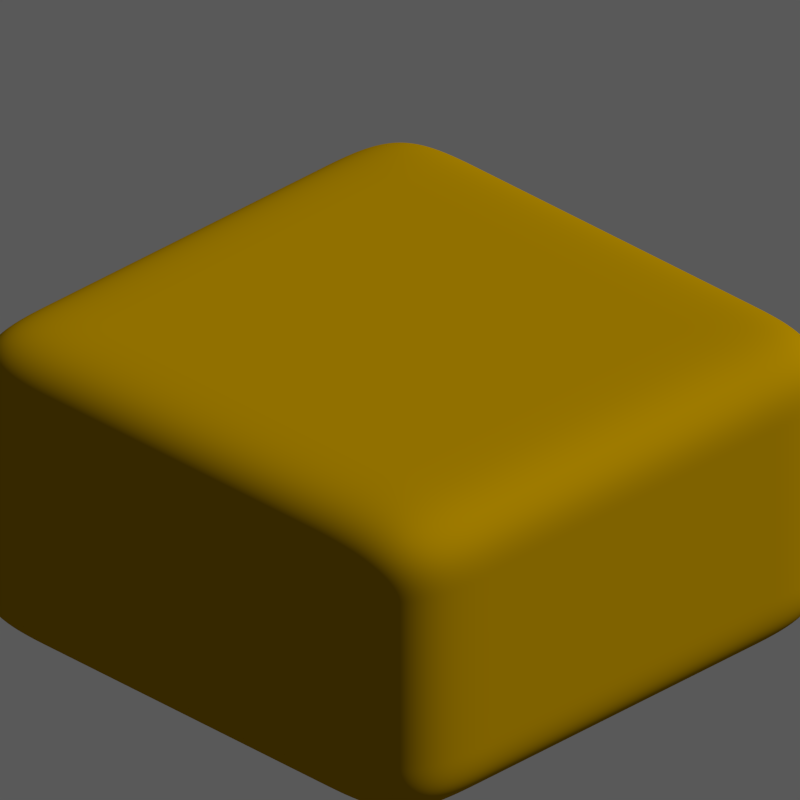 # Source: Dirt1.blend  (saved by Blender 2.69.0; exported with 4.5.12 LTS)
import bpy
from mathutils import Matrix  # noqa: F401  (used for matrix-valued properties, if any)

bpy.ops.wm.read_factory_settings(use_empty=True)
scene = bpy.context.scene
scene.name = 'Scene'

# ---- collections
col_collection_1 = bpy.data.collections.new('Collection 1'); scene.collection.children.link(col_collection_1)

# ---- materials (node trees are filled in below, after node groups)
mat_dirt = bpy.data.materials.new('Dirt')
mat_dirt.alpha_threshold = 0.0
mat_dirt.diffuse_color = (0.3663, 0.2086, 0.0, 1.0)
mat_dirt.roughness = 0.5
mat_dirt.line_color = (0.0, 0.0, 0.0, 1.0)

# ---- material node trees
mat_dirt.use_nodes = True; mat_dirt.node_tree.nodes.clear()
_N = mat_dirt.node_tree.nodes; _L = mat_dirt.node_tree.links
n0 = _N.new('ShaderNodeOutputMaterial'); n0.name = 'Material Output'; n0.location = (300, 300)
n1 = _N.new('ShaderNodeBsdfDiffuse'); n1.name = 'Diffuse BSDF'; n1.location = (100, 300)
n1.inputs[0].default_value = (0.3672, 0.2093, 0.0, 1.0)
_L.new(n1.outputs[0], n0.inputs[0])
n0.is_active_output = True

# ---- world
world_world = bpy.data.worlds.new('World'); scene.world = world_world
world_world.use_nodes = True; world_world.node_tree.nodes.clear()
_N = world_world.node_tree.nodes; _L = world_world.node_tree.links
n0 = _N.new('ShaderNodeOutputWorld'); n0.name = 'World Output'; n0.location = (300, 300)
n1 = _N.new('ShaderNodeBackground'); n1.name = 'Background'; n1.location = (110, 300)
n1.inputs[0].default_value = (1.0, 1.0, 1.0, 1.0)
n1.inputs[1].default_value = 0.1
_L.new(n1.outputs[0], n0.inputs[0])
n0.is_active_output = True
world_world.color = (0.0, 0.0, 0.0)
world_world.use_sun_shadow = False
world_world.sun_shadow_jitter_overblur = 0.0
world_world.cycles.sampling_method = 'MANUAL'
world_world.cycles.sample_map_resolution = 256

# ---- cameras
cam_camera = bpy.data.cameras.new('Camera')
cam_camera.type = 'ORTHO'
cam_camera.clip_end = 100.0
cam_camera.lens = 35.0
cam_camera.sensor_width = 32.0
cam_camera.sensor_height = 18.0
cam_camera.ortho_scale = 2.8
cam_camera.dof.focus_distance = 0.0

# ---- lights
light_lamp_002 = bpy.data.lights.new('Lamp.002', 'SUN')
light_lamp_002.transmission_factor = 0.0
light_lamp_002.cutoff_distance = 30.0
light_lamp_002.angle = 0.0
light_lamp_002.energy = 1.0
light_lamp_002.shadow_buffer_clip_start = 1.001
light_lamp_002.shadow_cascade_max_distance = 1000.0
light_lamp_002.cycles.use_multiple_importance_sampling = False
light_lamp_001 = bpy.data.lights.new('Lamp.001', 'SUN')
light_lamp_001.transmission_factor = 0.0
light_lamp_001.cutoff_distance = 30.0
light_lamp_001.angle = 0.0
light_lamp_001.energy = 1.0
light_lamp_001.shadow_buffer_clip_start = 1.001
light_lamp_001.shadow_cascade_max_distance = 1000.0
light_lamp_001.cycles.use_multiple_importance_sampling = False
light_lamp = bpy.data.lights.new('Lamp', 'SUN')
light_lamp.transmission_factor = 0.0
light_lamp.cutoff_distance = 30.0
light_lamp.angle = 0.0
light_lamp.energy = 1.0
light_lamp.shadow_buffer_clip_start = 1.001
light_lamp.shadow_cascade_max_distance = 1000.0
light_lamp.cycles.use_multiple_importance_sampling = False

# ---- meshes
me_plane = bpy.data.meshes.new('Plane')
me_plane.from_pydata([(1.0, -1.0, 0.0), (-1.0, -1.0, 0.0), (1.0, 1.0, 0.0), (-1.0, 1.0, 0.0), (1.0, -1.0, 1.22), (-1.0, -1.0, 1.22), (1.0, 1.0, 1.22), (-1.0, 1.0, 1.22), (0.6667, -1.0, 0.0), (0.3333, -1.0, 0.0), (-2.98e-08, -1.0, 0.0), (-0.3333, -1.0, 0.0), (-0.6667, -1.0, 0.0), (0.6667, 1.0, 0.0), (0.3333, 1.0, 0.0), (-2.98e-08, 1.0, 0.0), (-0.3333, 1.0, 0.0), (-0.6667, 1.0, 0.0), (-1.0, 0.6667, 0.0), (-1.0, 0.3333, 0.0), (-1.0, -2.98e-08, 0.0), (-1.0, -0.3333, 0.0), (-1.0, -0.6667, 0.0), (1.0, -0.6667, 0.0), (1.0, -0.3333, 0.0), (1.0, 2.98e-08, 0.0), (1.0, 0.3333, 0.0), (1.0, 0.6667, 0.0), (0.6667, -1.0, 1.22), (0.3333, -1.0, 1.22), (-2.98e-08, -1.0, 1.22), (-0.3333, -1.0, 1.22), (-0.6667, -1.0, 1.22), (0.6667, 1.0, 1.22), (0.3333, 1.0, 1.22), (-2.98e-08, 1.0, 1.22), (-0.3333, 1.0, 1.22), (-0.6667, 1.0, 1.22), (-1.0, 0.6667, 1.22), (-1.0, 0.3333, 1.22), (-1.0, -2.98e-08, 1.22), (-1.0, -0.3333, 1.22), (-1.0, -0.6667, 1.22), (1.0, -0.6667, 1.22), (1.0, -0.3333, 1.22), (1.0, 2.98e-08, 1.22), (1.0, 0.3333, 1.22), (1.0, 0.6667, 1.22), (1.0, -1.0, 1.017), (1.0, -1.0, 0.8135), (1.0, -1.0, 0.6102), (1.0, -1.0, 0.4068), (1.0, -1.0, 0.2034), (1.0, 1.0, 0.2034), (1.0, 1.0, 0.4068), (1.0, 1.0, 0.6102), (1.0, 1.0, 0.8135), (1.0, 1.0, 1.017), (-1.0, 1.0, 1.017), (-1.0, 1.0, 0.8135), (-1.0, 1.0, 0.6102), (-1.0, 1.0, 0.4068), (-1.0, 1.0, 0.2034), (-1.0, -1.0, 0.2034), (-1.0, -1.0, 0.4068), (-1.0, -1.0, 0.6102), (-1.0, -1.0, 0.8135), (-1.0, -1.0, 1.017), (-0.6667, -0.6667, 0.0), (-0.3333, -0.6667, 0.0), (2.98e-08, -0.6667, 0.0), (0.3333, -0.6667, 0.0), (0.6667, -0.6667, 0.0), (-0.6667, -0.3333, 0.0), (-0.3333, -0.3333, 0.0), (2.98e-08, -0.3333, 0.0), (0.3333, -0.3333, 0.0), (0.6667, -0.3333, 0.0), (-0.6667, -1.987e-08, 0.0), (-0.3333, -9.934e-09, 0.0), (2.98e-08, 8.882e-16, 0.0), (0.3333, 9.934e-09, 0.0), (0.6667, 1.987e-08, 0.0), (-0.6667, 0.3333, 0.0), (-0.3333, 0.3333, 0.0), (2.98e-08, 0.3333, 0.0), (0.3333, 0.3333, 0.0), (0.6667, 0.3333, 0.0), (-0.6667, 0.6667, 0.0), (-0.3333, 0.6667, 0.0), (2.98e-08, 0.6667, 0.0), (0.3333, 0.6667, 0.0), (0.6667, 0.6667, 0.0), (-0.6667, -0.6667, 1.22), (-0.6667, -0.3333, 1.22), (-0.6667, 2.98e-08, 1.22), (-0.6667, 0.3333, 1.22), (-0.6667, 0.6667, 1.22), (-0.3333, -0.6667, 1.22), (-0.3333, -0.3333, 1.22), (-0.3333, 2.98e-08, 1.22), (-0.3333, 0.3333, 1.22), (-0.3333, 0.6667, 1.22), (-2.98e-08, -0.6667, 1.22), (-2.98e-08, -0.3333, 1.22), (-2.98e-08, 2.98e-08, 1.22), (-2.98e-08, 0.3333, 1.22), (-2.98e-08, 0.6667, 1.22), (0.3333, -0.6667, 1.22), (0.3333, -0.3333, 1.22), (0.3333, 2.98e-08, 1.22), (0.3333, 0.3333, 1.22), (0.3333, 0.6667, 1.22), (0.6667, -0.6667, 1.22), (0.6667, -0.3333, 1.22), (0.6667, 2.98e-08, 1.22), (0.6667, 0.3333, 1.22), (0.6667, 0.6667, 1.22), (1.0, -0.6667, 0.2034), (1.0, -0.6667, 0.4068), (1.0, -0.6667, 0.6102), (1.0, -0.6667, 0.8135), (1.0, -0.6667, 1.017), (1.0, -0.3333, 0.2034), (1.0, -0.3333, 0.4068), (1.0, -0.3333, 0.6102), (1.0, -0.3333, 0.8135), (1.0, -0.3333, 1.017), (1.0, 2.98e-08, 0.2034), (1.0, 2.98e-08, 0.4068), (1.0, 2.98e-08, 0.6102), (1.0, 2.98e-08, 0.8135), (1.0, 2.98e-08, 1.017), (1.0, 0.3333, 0.2034), (1.0, 0.3333, 0.4068), (1.0, 0.3333, 0.6102), (1.0, 0.3333, 0.8135), (1.0, 0.3333, 1.017), (1.0, 0.6667, 0.2034), (1.0, 0.6667, 0.4068), (1.0, 0.6667, 0.6102), (1.0, 0.6667, 0.8135), (1.0, 0.6667, 1.017), (-1.0, 0.6667, 0.2034), (-1.0, 0.6667, 0.4068), (-1.0, 0.6667, 0.6102), (-1.0, 0.6667, 0.8135), (-1.0, 0.6667, 1.017), (-1.0, 0.3333, 0.2034), (-1.0, 0.3333, 0.4068), (-1.0, 0.3333, 0.6102), (-1.0, 0.3333, 0.8135), (-1.0, 0.3333, 1.017), (-1.0, -2.98e-08, 0.2034), (-1.0, -2.98e-08, 0.4068), (-1.0, -2.98e-08, 0.6102), (-1.0, -2.98e-08, 0.8135), (-1.0, -2.98e-08, 1.017), (-1.0, -0.3333, 0.2034), (-1.0, -0.3333, 0.4068), (-1.0, -0.3333, 0.6102), (-1.0, -0.3333, 0.8135), (-1.0, -0.3333, 1.017), (-1.0, -0.6667, 0.2034), (-1.0, -0.6667, 0.4068), (-1.0, -0.6667, 0.6102), (-1.0, -0.6667, 0.8135), (-1.0, -0.6667, 1.017), (0.6667, 1.0, 0.2034), (0.6667, 1.0, 0.4068), (0.6667, 1.0, 0.6102), (0.6667, 1.0, 0.8135), (0.6667, 1.0, 1.017), (0.3333, 1.0, 0.2034), (0.3333, 1.0, 0.4068), (0.3333, 1.0, 0.6102), (0.3333, 1.0, 0.8135), (0.3333, 1.0, 1.017), (-2.98e-08, 1.0, 0.2034), (-2.98e-08, 1.0, 0.4068), (-2.98e-08, 1.0, 0.6102), (-2.98e-08, 1.0, 0.8135), (-2.98e-08, 1.0, 1.017), (-0.3333, 1.0, 0.2034), (-0.3333, 1.0, 0.4068), (-0.3333, 1.0, 0.6102), (-0.3333, 1.0, 0.8135), (-0.3333, 1.0, 1.017), (-0.6667, 1.0, 0.2034), (-0.6667, 1.0, 0.4068), (-0.6667, 1.0, 0.6102), (-0.6667, 1.0, 0.8135), (-0.6667, 1.0, 1.017), (-0.6667, -1.0, 0.2034), (-0.6667, -1.0, 0.4068), (-0.6667, -1.0, 0.6102), (-0.6667, -1.0, 0.8135), (-0.6667, -1.0, 1.017), (-0.3333, -1.0, 0.2034), (-0.3333, -1.0, 0.4068), (-0.3333, -1.0, 0.6102), (-0.3333, -1.0, 0.8135), (-0.3333, -1.0, 1.017), (-2.98e-08, -1.0, 0.2034), (-2.98e-08, -1.0, 0.4068), (-2.98e-08, -1.0, 0.6102), (-2.98e-08, -1.0, 0.8135), (-2.98e-08, -1.0, 1.017), (0.3333, -1.0, 0.2034), (0.3333, -1.0, 0.4068), (0.3333, -1.0, 0.6102), (0.3333, -1.0, 0.8135), (0.3333, -1.0, 1.017), (0.6667, -1.0, 0.2034), (0.6667, -1.0, 0.4068), (0.6667, -1.0, 0.6102), (0.6667, -1.0, 0.8135), (0.6667, -1.0, 1.017)], [], [(92, 13, 2, 27), (117, 47, 6, 33), (142, 57, 6, 47), (167, 67, 5, 42), (192, 58, 7, 37), (217, 48, 4, 28), (8, 72, 23, 0), (72, 77, 24, 23), (77, 82, 25, 24), (82, 87, 26, 25), (87, 92, 27, 26), (1, 22, 68, 12), (12, 68, 69, 11), (11, 69, 70, 10), (10, 70, 71, 9), (9, 71, 72, 8), (22, 21, 73, 68), (68, 73, 74, 69), (69, 74, 75, 70), (70, 75, 76, 71), (71, 76, 77, 72), (21, 20, 78, 73), (73, 78, 79, 74), (74, 79, 80, 75), (75, 80, 81, 76), (76, 81, 82, 77), (20, 19, 83, 78), (78, 83, 84, 79), (79, 84, 85, 80), (80, 85, 86, 81), (81, 86, 87, 82), (19, 18, 88, 83), (83, 88, 89, 84), (84, 89, 90, 85), (85, 90, 91, 86), (86, 91, 92, 87), (18, 3, 17, 88), (88, 17, 16, 89), (89, 16, 15, 90), (90, 15, 14, 91), (91, 14, 13, 92), (38, 97, 37, 7), (97, 102, 36, 37), (102, 107, 35, 36), (107, 112, 34, 35), (112, 117, 33, 34), (5, 32, 93, 42), (42, 93, 94, 41), (41, 94, 95, 40), (40, 95, 96, 39), (39, 96, 97, 38), (32, 31, 98, 93), (93, 98, 99, 94), (94, 99, 100, 95), (95, 100, 101, 96), (96, 101, 102, 97), (31, 30, 103, 98), (98, 103, 104, 99), (99, 104, 105, 100), (100, 105, 106, 101), (101, 106, 107, 102), (30, 29, 108, 103), (103, 108, 109, 104), (104, 109, 110, 105), (105, 110, 111, 106), (106, 111, 112, 107), (29, 28, 113, 108), (108, 113, 114, 109), (109, 114, 115, 110), (110, 115, 116, 111), (111, 116, 117, 112), (28, 4, 43, 113), (113, 43, 44, 114), (114, 44, 45, 115), (115, 45, 46, 116), (116, 46, 47, 117), (48, 122, 43, 4), (122, 127, 44, 43), (127, 132, 45, 44), (132, 137, 46, 45), (137, 142, 47, 46), (0, 23, 118, 52), (52, 118, 119, 51), (51, 119, 120, 50), (50, 120, 121, 49), (49, 121, 122, 48), (23, 24, 123, 118), (118, 123, 124, 119), (119, 124, 125, 120), (120, 125, 126, 121), (121, 126, 127, 122), (24, 25, 128, 123), (123, 128, 129, 124), (124, 129, 130, 125), (125, 130, 131, 126), (126, 131, 132, 127), (25, 26, 133, 128), (128, 133, 134, 129), (129, 134, 135, 130), (130, 135, 136, 131), (131, 136, 137, 132), (26, 27, 138, 133), (133, 138, 139, 134), (134, 139, 140, 135), (135, 140, 141, 136), (136, 141, 142, 137), (27, 2, 53, 138), (138, 53, 54, 139), (139, 54, 55, 140), (140, 55, 56, 141), (141, 56, 57, 142), (58, 147, 38, 7), (147, 152, 39, 38), (152, 157, 40, 39), (157, 162, 41, 40), (162, 167, 42, 41), (3, 18, 143, 62), (62, 143, 144, 61), (61, 144, 145, 60), (60, 145, 146, 59), (59, 146, 147, 58), (18, 19, 148, 143), (143, 148, 149, 144), (144, 149, 150, 145), (145, 150, 151, 146), (146, 151, 152, 147), (19, 20, 153, 148), (148, 153, 154, 149), (149, 154, 155, 150), (150, 155, 156, 151), (151, 156, 157, 152), (20, 21, 158, 153), (153, 158, 159, 154), (154, 159, 160, 155), (155, 160, 161, 156), (156, 161, 162, 157), (21, 22, 163, 158), (158, 163, 164, 159), (159, 164, 165, 160), (160, 165, 166, 161), (161, 166, 167, 162), (22, 1, 63, 163), (163, 63, 64, 164), (164, 64, 65, 165), (165, 65, 66, 166), (166, 66, 67, 167), (57, 172, 33, 6), (172, 177, 34, 33), (177, 182, 35, 34), (182, 187, 36, 35), (187, 192, 37, 36), (2, 13, 168, 53), (53, 168, 169, 54), (54, 169, 170, 55), (55, 170, 171, 56), (56, 171, 172, 57), (13, 14, 173, 168), (168, 173, 174, 169), (169, 174, 175, 170), (170, 175, 176, 171), (171, 176, 177, 172), (14, 15, 178, 173), (173, 178, 179, 174), (174, 179, 180, 175), (175, 180, 181, 176), (176, 181, 182, 177), (15, 16, 183, 178), (178, 183, 184, 179), (179, 184, 185, 180), (180, 185, 186, 181), (181, 186, 187, 182), (16, 17, 188, 183), (183, 188, 189, 184), (184, 189, 190, 185), (185, 190, 191, 186), (186, 191, 192, 187), (17, 3, 62, 188), (188, 62, 61, 189), (189, 61, 60, 190), (190, 60, 59, 191), (191, 59, 58, 192), (67, 197, 32, 5), (197, 202, 31, 32), (202, 207, 30, 31), (207, 212, 29, 30), (212, 217, 28, 29), (1, 12, 193, 63), (63, 193, 194, 64), (64, 194, 195, 65), (65, 195, 196, 66), (66, 196, 197, 67), (12, 11, 198, 193), (193, 198, 199, 194), (194, 199, 200, 195), (195, 200, 201, 196), (196, 201, 202, 197), (11, 10, 203, 198), (198, 203, 204, 199), (199, 204, 205, 200), (200, 205, 206, 201), (201, 206, 207, 202), (10, 9, 208, 203), (203, 208, 209, 204), (204, 209, 210, 205), (205, 210, 211, 206), (206, 211, 212, 207), (9, 8, 213, 208), (208, 213, 214, 209), (209, 214, 215, 210), (210, 215, 216, 211), (211, 216, 217, 212), (8, 0, 52, 213), (213, 52, 51, 214), (214, 51, 50, 215), (215, 50, 49, 216), (216, 49, 48, 217)])
me_plane.polygons.foreach_set('use_smooth', [True] * 216)
_k = {(1, 12): 0.16078, (3, 17): 0.16078, (1, 22): 0.16078, (2, 27): 0.16078, (5, 32): 0.16078, (7, 37): 0.16078, (5, 42): 0.16078, (6, 47): 0.16078, (0, 52): 0.16078, (6, 57): 0.16078, (3, 62): 0.16078, (5, 67): 0.16078, (0, 8): 0.16078, (8, 9): 0.16078, (9, 10): 0.16078, (10, 11): 0.16078, (11, 12): 0.16078, (2, 13): 0.16078, (13, 14): 0.16078, (14, 15): 0.16078, (15, 16): 0.16078, (16, 17): 0.16078, (3, 18): 0.16078, (18, 19): 0.16078, (19, 20): 0.16078, (20, 21): 0.16078, (21, 22): 0.16078, (0, 23): 0.16078, (23, 24): 0.16078, (24, 25): 0.16078, (25, 26): 0.16078, (26, 27): 0.16078, (4, 28): 0.16078, (28, 29): 0.16078, (29, 30): 0.16078, (30, 31): 0.16078, (31, 32): 0.16078, (6, 33): 0.16078, (33, 34): 0.16078, (34, 35): 0.16078, (35, 36): 0.16078, (36, 37): 0.16078, (7, 38): 0.16078, (38, 39): 0.16078, (39, 40): 0.16078, (40, 41): 0.16078, (41, 42): 0.16078, (4, 43): 0.16078, (43, 44): 0.16078, (44, 45): 0.16078, (45, 46): 0.16078, (46, 47): 0.16078, (4, 48): 0.16078, (48, 49): 0.16078, (49, 50): 0.16078, (50, 51): 0.16078, (51, 52): 0.16078, (2, 53): 0.16078, (53, 54): 0.16078, (54, 55): 0.16078, (55, 56): 0.16078, (56, 57): 0.16078, (7, 58): 0.16078, (58, 59): 0.16078, (59, 60): 0.16078, (60, 61): 0.16078, (61, 62): 0.16078, (1, 63): 0.16078, (63, 64): 0.16078, (64, 65): 0.16078, (65, 66): 0.16078, (66, 67): 0.16078, (23, 72): 0.16078, (22, 68): 0.16078, (68, 69): 0.16078, (69, 70): 0.16078, (70, 71): 0.16078, (71, 72): 0.16078, (24, 77): 0.16078, (21, 73): 0.16078, (73, 74): 0.16078, (74, 75): 0.16078, (75, 76): 0.16078, (76, 77): 0.16078, (25, 82): 0.16078, (20, 78): 0.16078, (78, 79): 0.16078, (79, 80): 0.16078, (80, 81): 0.16078, (81, 82): 0.16078, (26, 87): 0.16078, (19, 83): 0.16078, (83, 84): 0.16078, (84, 85): 0.16078, (85, 86): 0.16078, (86, 87): 0.16078, (27, 92): 0.16078, (18, 88): 0.16078, (88, 89): 0.16078, (89, 90): 0.16078, (90, 91): 0.16078, (91, 92): 0.16078, (12, 68): 0.16078, (11, 69): 0.16078, (10, 70): 0.16078, (9, 71): 0.16078, (8, 72): 0.16078, (68, 73): 0.16078, (69, 74): 0.16078, (70, 75): 0.16078, (71, 76): 0.16078, (72, 77): 0.16078, (73, 78): 0.16078, (74, 79): 0.16078, (75, 80): 0.16078, (76, 81): 0.16078, (77, 82): 0.16078, (78, 83): 0.16078, (79, 84): 0.16078, (80, 85): 0.16078, (81, 86): 0.16078, (82, 87): 0.16078, (83, 88): 0.16078, (84, 89): 0.16078, (85, 90): 0.16078, (86, 91): 0.16078, (87, 92): 0.16078, (17, 88): 0.16078, (16, 89): 0.16078, (15, 90): 0.16078, (14, 91): 0.16078, (13, 92): 0.16078, (37, 97): 0.16078, (32, 93): 0.16078, (93, 94): 0.16078, (94, 95): 0.16078, (95, 96): 0.16078, (96, 97): 0.16078, (36, 102): 0.16078, (31, 98): 0.16078, (98, 99): 0.16078, (99, 100): 0.16078, (100, 101): 0.16078, (101, 102): 0.16078, (35, 107): 0.16078, (30, 103): 0.16078, (103, 104): 0.16078, (104, 105): 0.16078, (105, 106): 0.16078, (106, 107): 0.16078, (34, 112): 0.16078, (29, 108): 0.16078, (108, 109): 0.16078, (109, 110): 0.16078, (110, 111): 0.16078, (111, 112): 0.16078, (33, 117): 0.16078, (28, 113): 0.16078, (113, 114): 0.16078, (114, 115): 0.16078, (115, 116): 0.16078, (116, 117): 0.16078, (42, 93): 0.16078, (41, 94): 0.16078, (40, 95): 0.16078, (39, 96): 0.16078, (38, 97): 0.16078, (93, 98): 0.16078, (94, 99): 0.16078, (95, 100): 0.16078, (96, 101): 0.16078, (97, 102): 0.16078, (98, 103): 0.16078, (99, 104): 0.16078, (100, 105): 0.16078, (101, 106): 0.16078, (102, 107): 0.16078, (103, 108): 0.16078, (104, 109): 0.16078, (105, 110): 0.16078, (106, 111): 0.16078, (107, 112): 0.16078, (108, 113): 0.16078, (109, 114): 0.16078, (110, 115): 0.16078, (111, 116): 0.16078, (112, 117): 0.16078, (43, 113): 0.16078, (44, 114): 0.16078, (45, 115): 0.16078, (46, 116): 0.16078, (47, 117): 0.16078, (43, 122): 0.16078, (23, 118): 0.16078, (118, 119): 0.16078, (119, 120): 0.16078, (120, 121): 0.16078, (121, 122): 0.16078, (44, 127): 0.16078, (24, 123): 0.16078, (123, 124): 0.16078, (124, 125): 0.16078, (125, 126): 0.16078, (126, 127): 0.16078, (45, 132): 0.16078, (25, 128): 0.16078, (128, 129): 0.16078, (129, 130): 0.16078, (130, 131): 0.16078, (131, 132): 0.16078, (46, 137): 0.16078, (26, 133): 0.16078, (133, 134): 0.16078, (134, 135): 0.16078, (135, 136): 0.16078, (136, 137): 0.16078, (47, 142): 0.16078, (27, 138): 0.16078, (138, 139): 0.16078, (139, 140): 0.16078, (140, 141): 0.16078, (141, 142): 0.16078, (52, 118): 0.16078, (51, 119): 0.16078, (50, 120): 0.16078, (49, 121): 0.16078, (48, 122): 0.16078, (118, 123): 0.16078, (119, 124): 0.16078, (120, 125): 0.16078, (121, 126): 0.16078, (122, 127): 0.16078, (123, 128): 0.16078, (124, 129): 0.16078, (125, 130): 0.16078, (126, 131): 0.16078, (127, 132): 0.16078, (128, 133): 0.16078, (129, 134): 0.16078, (130, 135): 0.16078, (131, 136): 0.16078, (132, 137): 0.16078, (133, 138): 0.16078, (134, 139): 0.16078, (135, 140): 0.16078, (136, 141): 0.16078, (137, 142): 0.16078, (53, 138): 0.16078, (54, 139): 0.16078, (55, 140): 0.16078, (56, 141): 0.16078, (57, 142): 0.16078, (38, 147): 0.16078, (18, 143): 0.16078, (143, 144): 0.16078, (144, 145): 0.16078, (145, 146): 0.16078, (146, 147): 0.16078, (39, 152): 0.16078, (19, 148): 0.16078, (148, 149): 0.16078, (149, 150): 0.16078, (150, 151): 0.16078, (151, 152): 0.16078, (40, 157): 0.16078, (20, 153): 0.16078, (153, 154): 0.16078, (154, 155): 0.16078, (155, 156): 0.16078, (156, 157): 0.16078, (41, 162): 0.16078, (21, 158): 0.16078, (158, 159): 0.16078, (159, 160): 0.16078, (160, 161): 0.16078, (161, 162): 0.16078, (42, 167): 0.16078, (22, 163): 0.16078, (163, 164): 0.16078, (164, 165): 0.16078, (165, 166): 0.16078, (166, 167): 0.16078, (62, 143): 0.16078, (61, 144): 0.16078, (60, 145): 0.16078, (59, 146): 0.16078, (58, 147): 0.16078, (143, 148): 0.16078, (144, 149): 0.16078, (145, 150): 0.16078, (146, 151): 0.16078, (147, 152): 0.16078, (148, 153): 0.16078, (149, 154): 0.16078, (150, 155): 0.16078, (151, 156): 0.16078, (152, 157): 0.16078, (153, 158): 0.16078, (154, 159): 0.16078, (155, 160): 0.16078, (156, 161): 0.16078, (157, 162): 0.16078, (158, 163): 0.16078, (159, 164): 0.16078, (160, 165): 0.16078, (161, 166): 0.16078, (162, 167): 0.16078, (63, 163): 0.16078, (64, 164): 0.16078, (65, 165): 0.16078, (66, 166): 0.16078, (67, 167): 0.16078, (33, 172): 0.16078, (13, 168): 0.16078, (168, 169): 0.16078, (169, 170): 0.16078, (170, 171): 0.16078, (171, 172): 0.16078, (34, 177): 0.16078, (14, 173): 0.16078, (173, 174): 0.16078, (174, 175): 0.16078, (175, 176): 0.16078, (176, 177): 0.16078, (35, 182): 0.16078, (15, 178): 0.16078, (178, 179): 0.16078, (179, 180): 0.16078, (180, 181): 0.16078, (181, 182): 0.16078, (36, 187): 0.16078, (16, 183): 0.16078, (183, 184): 0.16078, (184, 185): 0.16078, (185, 186): 0.16078, (186, 187): 0.16078, (37, 192): 0.16078, (17, 188): 0.16078, (188, 189): 0.16078, (189, 190): 0.16078, (190, 191): 0.16078, (191, 192): 0.16078, (53, 168): 0.16078, (54, 169): 0.16078, (55, 170): 0.16078, (56, 171): 0.16078, (57, 172): 0.16078, (168, 173): 0.16078, (169, 174): 0.16078, (170, 175): 0.16078, (171, 176): 0.16078, (172, 177): 0.16078, (173, 178): 0.16078, (174, 179): 0.16078, (175, 180): 0.16078, (176, 181): 0.16078, (177, 182): 0.16078, (178, 183): 0.16078, (179, 184): 0.16078, (180, 185): 0.16078, (181, 186): 0.16078, (182, 187): 0.16078, (183, 188): 0.16078, (184, 189): 0.16078, (185, 190): 0.16078, (186, 191): 0.16078, (187, 192): 0.16078, (62, 188): 0.16078, (61, 189): 0.16078, (60, 190): 0.16078, (59, 191): 0.16078, (58, 192): 0.16078, (32, 197): 0.16078, (12, 193): 0.16078, (193, 194): 0.16078, (194, 195): 0.16078, (195, 196): 0.16078, (196, 197): 0.16078, (31, 202): 0.16078, (11, 198): 0.16078, (198, 199): 0.16078, (199, 200): 0.16078, (200, 201): 0.16078, (201, 202): 0.16078, (30, 207): 0.16078, (10, 203): 0.16078, (203, 204): 0.16078, (204, 205): 0.16078, (205, 206): 0.16078, (206, 207): 0.16078, (29, 212): 0.16078, (9, 208): 0.16078, (208, 209): 0.16078, (209, 210): 0.16078, (210, 211): 0.16078, (211, 212): 0.16078, (28, 217): 0.16078, (8, 213): 0.16078, (213, 214): 0.16078, (214, 215): 0.16078, (215, 216): 0.16078, (216, 217): 0.16078, (63, 193): 0.16078, (64, 194): 0.16078, (65, 195): 0.16078, (66, 196): 0.16078, (67, 197): 0.16078, (193, 198): 0.16078, (194, 199): 0.16078, (195, 200): 0.16078, (196, 201): 0.16078, (197, 202): 0.16078, (198, 203): 0.16078, (199, 204): 0.16078, (200, 205): 0.16078, (201, 206): 0.16078, (202, 207): 0.16078, (203, 208): 0.16078, (204, 209): 0.16078, (205, 210): 0.16078, (206, 211): 0.16078, (207, 212): 0.16078, (208, 213): 0.16078, (209, 214): 0.16078, (210, 215): 0.16078, (211, 216): 0.16078, (212, 217): 0.16078, (52, 213): 0.16078, (51, 214): 0.16078, (50, 215): 0.16078, (49, 216): 0.16078, (48, 217): 0.16078}
me_plane.attributes.new('crease_edge', 'FLOAT', 'EDGE').data.foreach_set('value', [_k.get((min(e.vertices), max(e.vertices)), 0.0) for e in me_plane.edges])
me_plane.materials.append(mat_dirt)
me_plane.use_remesh_preserve_volume = False
me_plane.use_remesh_preserve_attributes = False
me_plane.use_mirror_vertex_groups = False
me_plane.update()

# ---- objects
ob_plane = bpy.data.objects.new('Plane', me_plane)
ob_lamp_002 = bpy.data.objects.new('Lamp.002', light_lamp_002)
ob_lamp_001 = bpy.data.objects.new('Lamp.001', light_lamp_001)
ob_lamp = bpy.data.objects.new('Lamp', light_lamp)
ob_camera = bpy.data.objects.new('Camera', cam_camera)

# ---- transforms, parenting, visibility, modifiers, constraints
ob_plane.location = (0.0, 0.0, 0.0)
ob_plane.rotation_euler = (0.0, 0.0, 3.142)
ob_plane.scale = (1.0, 1.0, 0.8123)
ob_plane.lineart.crease_threshold = 0.0
_m = ob_plane.modifiers.new('Subsurf', 'SUBSURF')
_m.uv_smooth = 'PRESERVE_CORNERS'
_m.levels = 3
_m.render_levels = 6
_m.show_only_control_edges = False
_m = ob_plane.modifiers.new('Displace', 'DISPLACE')
_m.vertex_group = 'Rocks'
_m.mid_level = 0.391
_m.strength = 0.2128
ob_lamp_002.location = (10.0, 10.0, 10.0)
ob_lamp_002.rotation_euler = (0.7854, 0.0, 2.356)
ob_lamp_002.lock_location = (True, True, True)
ob_lamp_002.lock_rotation = (True, True, True)
ob_lamp_002.lock_rotations_4d = False
ob_lamp_002.empty_display_type = 'ARROWS'
ob_lamp_002.color = (0.0, 0.0, 0.0, 0.0)
ob_lamp_002.lineart.crease_threshold = 0.0
ob_lamp_001.location = (10.0, 10.0, 10.0)
ob_lamp_001.rotation_euler = (0.7854, 0.0, 2.356)
ob_lamp_001.lock_location = (True, True, True)
ob_lamp_001.lock_rotation = (True, True, True)
ob_lamp_001.lock_rotations_4d = False
ob_lamp_001.empty_display_type = 'ARROWS'
ob_lamp_001.color = (0.0, 0.0, 0.0, 0.0)
ob_lamp_001.lineart.crease_threshold = 0.0
ob_lamp.location = (10.0, 10.0, 10.0)
ob_lamp.rotation_euler = (0.7854, 0.0, 2.356)
ob_lamp.lock_location = (True, True, True)
ob_lamp.lock_rotation = (True, True, True)
ob_lamp.lock_rotations_4d = False
ob_lamp.empty_display_type = 'ARROWS'
ob_lamp.color = (0.0, 0.0, 0.0, 0.0)
ob_lamp.lineart.crease_threshold = 0.0
ob_camera.location = (10.0, -10.0, 8.97)
ob_camera.rotation_euler = (1.047, 0.0, 0.7854)
ob_camera.lock_location = (True, True, True)
ob_camera.lock_rotation = (True, True, True)
ob_camera.lock_rotations_4d = False
ob_camera.empty_display_type = 'ARROWS'
ob_camera.color = (0.0, 0.0, 0.0, 0.0)
ob_camera.display_type = 'WIRE'
ob_camera.lineart.crease_threshold = 0.0

# ---- collection membership
col_collection_1.objects.link(ob_plane)
col_collection_1.objects.link(ob_lamp_002)
col_collection_1.objects.link(ob_lamp_001)
col_collection_1.objects.link(ob_lamp)
col_collection_1.objects.link(ob_camera)

# ---- scene / render settings (as saved in the file)
scene.camera = ob_camera
scene.frame_start = 1; scene.frame_end = 250; scene.frame_set(1)
scene.render.engine = 'CYCLES'
scene.render.image_settings.color_depth = '16'
scene.render.image_settings.compression = 100
scene.render.resolution_x = 128
scene.render.resolution_y = 128
scene.render.dither_intensity = 0.0
scene.render.film_transparent = True
scene.cycles.use_denoising = False
scene.cycles.samples = 250
scene.cycles.sampling_pattern = 'TABULATED_SOBOL'
scene.cycles.light_sampling_threshold = 0.0
scene.cycles.use_adaptive_sampling = False
scene.cycles.use_light_tree = False
scene.cycles.blur_glossy = 0.0
scene.cycles.volume_bounces = 1
scene.cycles.pixel_filter_type = 'GAUSSIAN'
scene.cycles.sample_clamp_indirect = 0.0
scene.view_settings.view_transform = 'Standard'
bpy.context.view_layer.update()
